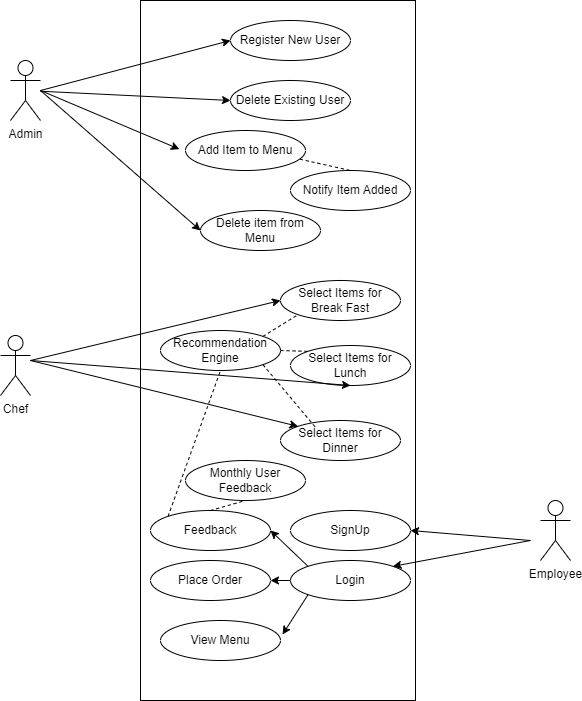

The diagram above was exported from draw.io. Its source (the exported page's mxGraphModel, read from the mxfile embedded in the PNG):
<mxGraphModel dx="1602" dy="758" grid="1" gridSize="10" guides="1" tooltips="1" connect="1" arrows="1" fold="1" page="1" pageScale="1" pageWidth="850" pageHeight="1100" math="0" shadow="0">
  <root>
    <mxCell id="0" />
    <mxCell id="1" parent="0" />
    <mxCell id="HY7m4xV5yXXnwYLVDmud-2" value="" style="rounded=0;whiteSpace=wrap;html=1;" parent="1" vertex="1">
      <mxGeometry x="260" y="50" width="275" height="700" as="geometry" />
    </mxCell>
    <object label="Admin" placeholders="1" id="HY7m4xV5yXXnwYLVDmud-3">
      <mxCell style="shape=umlActor;verticalLabelPosition=bottom;verticalAlign=top;html=1;outlineConnect=0;" parent="1" vertex="1">
        <mxGeometry x="130" y="110" width="30" height="60" as="geometry" />
      </mxCell>
    </object>
    <mxCell id="HY7m4xV5yXXnwYLVDmud-4" value="Chef" style="shape=umlActor;verticalLabelPosition=bottom;verticalAlign=top;html=1;outlineConnect=0;" parent="1" vertex="1">
      <mxGeometry x="120" y="385" width="30" height="60" as="geometry" />
    </mxCell>
    <mxCell id="HY7m4xV5yXXnwYLVDmud-5" value="Employee" style="shape=umlActor;verticalLabelPosition=bottom;verticalAlign=top;html=1;outlineConnect=0;" parent="1" vertex="1">
      <mxGeometry x="660" y="550" width="30" height="60" as="geometry" />
    </mxCell>
    <mxCell id="HY7m4xV5yXXnwYLVDmud-6" value="Register New User" style="ellipse;whiteSpace=wrap;html=1;" parent="1" vertex="1">
      <mxGeometry x="350" y="70" width="120" height="40" as="geometry" />
    </mxCell>
    <mxCell id="HY7m4xV5yXXnwYLVDmud-7" value="Add Item to Menu&lt;span style=&quot;color: rgba(0, 0, 0, 0); font-family: monospace; font-size: 0px; text-align: start; text-wrap: nowrap;&quot;&gt;%3CmxGraphModel%3E%3Croot%3E%3CmxCell%20id%3D%220%22%2F%3E%3CmxCell%20id%3D%221%22%20parent%3D%220%22%2F%3E%3CmxCell%20id%3D%222%22%20value%3D%22Register%2FDelete%20User%22%20style%3D%22ellipse%3BwhiteSpace%3Dwrap%3Bhtml%3D1%3B%22%20vertex%3D%221%22%20parent%3D%221%22%3E%3CmxGeometry%20x%3D%22280%22%20y%3D%22100%22%20width%3D%22120%22%20height%3D%2240%22%20as%3D%22geometry%22%2F%3E%3C%2FmxCell%3E%3C%2Froot%3E%3C%2FmxGraphModel%3E&lt;/span&gt;" style="ellipse;whiteSpace=wrap;html=1;" parent="1" vertex="1">
      <mxGeometry x="305" y="180" width="120" height="40" as="geometry" />
    </mxCell>
    <mxCell id="HY7m4xV5yXXnwYLVDmud-8" value="Delete item from Menu" style="ellipse;whiteSpace=wrap;html=1;" parent="1" vertex="1">
      <mxGeometry x="320" y="260" width="120" height="40" as="geometry" />
    </mxCell>
    <mxCell id="HY7m4xV5yXXnwYLVDmud-9" value="Delete Existing User" style="ellipse;whiteSpace=wrap;html=1;" parent="1" vertex="1">
      <mxGeometry x="350" y="130" width="120" height="40" as="geometry" />
    </mxCell>
    <mxCell id="HY7m4xV5yXXnwYLVDmud-12" value="Select Items for Break Fast" style="ellipse;whiteSpace=wrap;html=1;" parent="1" vertex="1">
      <mxGeometry x="400" y="330" width="120" height="40" as="geometry" />
    </mxCell>
    <mxCell id="HY7m4xV5yXXnwYLVDmud-13" value="Select Items for Lunch" style="ellipse;whiteSpace=wrap;html=1;" parent="1" vertex="1">
      <mxGeometry x="410" y="395" width="120" height="40" as="geometry" />
    </mxCell>
    <mxCell id="HY7m4xV5yXXnwYLVDmud-14" value="View Menu" style="ellipse;whiteSpace=wrap;html=1;" parent="1" vertex="1">
      <mxGeometry x="280" y="670" width="120" height="40" as="geometry" />
    </mxCell>
    <mxCell id="HY7m4xV5yXXnwYLVDmud-15" value="Recommendation Engine" style="ellipse;whiteSpace=wrap;html=1;" parent="1" vertex="1">
      <mxGeometry x="280" y="380" width="120" height="40" as="geometry" />
    </mxCell>
    <mxCell id="HY7m4xV5yXXnwYLVDmud-16" value="Select Items for Dinner" style="ellipse;whiteSpace=wrap;html=1;" parent="1" vertex="1">
      <mxGeometry x="400" y="470" width="120" height="40" as="geometry" />
    </mxCell>
    <mxCell id="HY7m4xV5yXXnwYLVDmud-18" value="Login" style="ellipse;whiteSpace=wrap;html=1;" parent="1" vertex="1">
      <mxGeometry x="410" y="610" width="120" height="40" as="geometry" />
    </mxCell>
    <mxCell id="HY7m4xV5yXXnwYLVDmud-19" value="Place Order" style="ellipse;whiteSpace=wrap;html=1;" parent="1" vertex="1">
      <mxGeometry x="270" y="610" width="120" height="40" as="geometry" />
    </mxCell>
    <mxCell id="HY7m4xV5yXXnwYLVDmud-20" value="Feedback" style="ellipse;whiteSpace=wrap;html=1;" parent="1" vertex="1">
      <mxGeometry x="270" y="560" width="120" height="40" as="geometry" />
    </mxCell>
    <mxCell id="HY7m4xV5yXXnwYLVDmud-24" style="edgeStyle=orthogonalEdgeStyle;rounded=0;orthogonalLoop=1;jettySize=auto;html=1;exitX=0.5;exitY=1;exitDx=0;exitDy=0;" parent="1" source="HY7m4xV5yXXnwYLVDmud-14" target="HY7m4xV5yXXnwYLVDmud-14" edge="1">
      <mxGeometry relative="1" as="geometry" />
    </mxCell>
    <mxCell id="UJYHVpjXyqIYTQjauH-s-1" value="" style="endArrow=classic;html=1;rounded=0;entryX=0;entryY=0.5;entryDx=0;entryDy=0;" parent="1" target="HY7m4xV5yXXnwYLVDmud-8" edge="1">
      <mxGeometry width="50" height="50" relative="1" as="geometry">
        <mxPoint x="160" y="140" as="sourcePoint" />
        <mxPoint x="222.5" y="90" as="targetPoint" />
      </mxGeometry>
    </mxCell>
    <mxCell id="UJYHVpjXyqIYTQjauH-s-2" value="" style="endArrow=classic;html=1;rounded=0;entryX=-0.051;entryY=0.467;entryDx=0;entryDy=0;entryPerimeter=0;" parent="1" target="HY7m4xV5yXXnwYLVDmud-7" edge="1">
      <mxGeometry width="50" height="50" relative="1" as="geometry">
        <mxPoint x="160" y="140" as="sourcePoint" />
        <mxPoint x="348" y="260" as="targetPoint" />
      </mxGeometry>
    </mxCell>
    <mxCell id="UJYHVpjXyqIYTQjauH-s-3" value="" style="endArrow=classic;html=1;rounded=0;entryX=0;entryY=0.5;entryDx=0;entryDy=0;" parent="1" source="HY7m4xV5yXXnwYLVDmud-3" target="HY7m4xV5yXXnwYLVDmud-9" edge="1">
      <mxGeometry width="50" height="50" relative="1" as="geometry">
        <mxPoint x="190" y="160" as="sourcePoint" />
        <mxPoint x="358" y="270" as="targetPoint" />
      </mxGeometry>
    </mxCell>
    <mxCell id="UJYHVpjXyqIYTQjauH-s-4" value="" style="endArrow=classic;html=1;rounded=0;entryX=0;entryY=0.5;entryDx=0;entryDy=0;" parent="1" target="HY7m4xV5yXXnwYLVDmud-6" edge="1">
      <mxGeometry width="50" height="50" relative="1" as="geometry">
        <mxPoint x="160" y="140" as="sourcePoint" />
        <mxPoint x="358" y="240" as="targetPoint" />
      </mxGeometry>
    </mxCell>
    <mxCell id="UJYHVpjXyqIYTQjauH-s-6" value="" style="endArrow=classic;html=1;rounded=0;entryX=0;entryY=0.5;entryDx=0;entryDy=0;" parent="1" target="HY7m4xV5yXXnwYLVDmud-12" edge="1">
      <mxGeometry width="50" height="50" relative="1" as="geometry">
        <mxPoint x="150" y="410" as="sourcePoint" />
        <mxPoint x="450" y="320" as="targetPoint" />
      </mxGeometry>
    </mxCell>
    <mxCell id="UJYHVpjXyqIYTQjauH-s-7" value="" style="endArrow=classic;html=1;rounded=0;entryX=0.5;entryY=1;entryDx=0;entryDy=0;" parent="1" target="HY7m4xV5yXXnwYLVDmud-13" edge="1">
      <mxGeometry width="50" height="50" relative="1" as="geometry">
        <mxPoint x="150" y="410" as="sourcePoint" />
        <mxPoint x="410" y="360" as="targetPoint" />
      </mxGeometry>
    </mxCell>
    <mxCell id="UJYHVpjXyqIYTQjauH-s-8" value="" style="endArrow=classic;html=1;rounded=0;entryX=0;entryY=0;entryDx=0;entryDy=0;" parent="1" target="HY7m4xV5yXXnwYLVDmud-16" edge="1">
      <mxGeometry width="50" height="50" relative="1" as="geometry">
        <mxPoint x="150" y="410" as="sourcePoint" />
        <mxPoint x="420" y="370" as="targetPoint" />
      </mxGeometry>
    </mxCell>
    <mxCell id="UJYHVpjXyqIYTQjauH-s-9" value="SignUp" style="ellipse;whiteSpace=wrap;html=1;" parent="1" vertex="1">
      <mxGeometry x="410" y="560" width="120" height="40" as="geometry" />
    </mxCell>
    <mxCell id="UJYHVpjXyqIYTQjauH-s-10" value="" style="endArrow=classic;html=1;rounded=0;entryX=1;entryY=0.5;entryDx=0;entryDy=0;" parent="1" target="UJYHVpjXyqIYTQjauH-s-9" edge="1">
      <mxGeometry width="50" height="50" relative="1" as="geometry">
        <mxPoint x="650" y="590" as="sourcePoint" />
        <mxPoint x="450" y="520" as="targetPoint" />
      </mxGeometry>
    </mxCell>
    <mxCell id="UJYHVpjXyqIYTQjauH-s-11" value="" style="endArrow=classic;html=1;rounded=0;entryX=1;entryY=0;entryDx=0;entryDy=0;" parent="1" target="HY7m4xV5yXXnwYLVDmud-18" edge="1">
      <mxGeometry width="50" height="50" relative="1" as="geometry">
        <mxPoint x="650" y="590" as="sourcePoint" />
        <mxPoint x="520" y="600" as="targetPoint" />
      </mxGeometry>
    </mxCell>
    <mxCell id="UJYHVpjXyqIYTQjauH-s-12" value="" style="endArrow=classic;html=1;rounded=0;entryX=1;entryY=0.5;entryDx=0;entryDy=0;exitX=0;exitY=0;exitDx=0;exitDy=0;" parent="1" source="HY7m4xV5yXXnwYLVDmud-18" target="HY7m4xV5yXXnwYLVDmud-20" edge="1">
      <mxGeometry width="50" height="50" relative="1" as="geometry">
        <mxPoint x="428" y="600" as="sourcePoint" />
        <mxPoint x="450" y="520" as="targetPoint" />
      </mxGeometry>
    </mxCell>
    <mxCell id="UJYHVpjXyqIYTQjauH-s-13" value="" style="endArrow=classic;html=1;rounded=0;" parent="1" target="HY7m4xV5yXXnwYLVDmud-19" edge="1">
      <mxGeometry width="50" height="50" relative="1" as="geometry">
        <mxPoint x="410" y="630" as="sourcePoint" />
        <mxPoint x="400" y="590" as="targetPoint" />
      </mxGeometry>
    </mxCell>
    <mxCell id="UJYHVpjXyqIYTQjauH-s-14" value="" style="endArrow=classic;html=1;rounded=0;entryX=1.017;entryY=0.35;entryDx=0;entryDy=0;exitX=0;exitY=1;exitDx=0;exitDy=0;entryPerimeter=0;" parent="1" source="HY7m4xV5yXXnwYLVDmud-18" target="HY7m4xV5yXXnwYLVDmud-14" edge="1">
      <mxGeometry width="50" height="50" relative="1" as="geometry">
        <mxPoint x="448" y="636" as="sourcePoint" />
        <mxPoint x="410" y="600" as="targetPoint" />
      </mxGeometry>
    </mxCell>
    <mxCell id="UJYHVpjXyqIYTQjauH-s-15" value="" style="endArrow=none;dashed=1;html=1;rounded=0;entryX=0;entryY=1;entryDx=0;entryDy=0;exitX=1;exitY=0;exitDx=0;exitDy=0;" parent="1" source="HY7m4xV5yXXnwYLVDmud-15" target="HY7m4xV5yXXnwYLVDmud-12" edge="1">
      <mxGeometry width="50" height="50" relative="1" as="geometry">
        <mxPoint x="372.5" y="420" as="sourcePoint" />
        <mxPoint x="422.5" y="370" as="targetPoint" />
      </mxGeometry>
    </mxCell>
    <mxCell id="UJYHVpjXyqIYTQjauH-s-16" value="" style="endArrow=none;dashed=1;html=1;rounded=0;entryX=0;entryY=0;entryDx=0;entryDy=0;exitX=1;exitY=0.5;exitDx=0;exitDy=0;" parent="1" source="HY7m4xV5yXXnwYLVDmud-15" target="HY7m4xV5yXXnwYLVDmud-13" edge="1">
      <mxGeometry width="50" height="50" relative="1" as="geometry">
        <mxPoint x="400" y="370" as="sourcePoint" />
        <mxPoint x="450" y="320" as="targetPoint" />
      </mxGeometry>
    </mxCell>
    <mxCell id="UJYHVpjXyqIYTQjauH-s-17" value="" style="endArrow=none;dashed=1;html=1;rounded=0;entryX=0.3;entryY=0.2;entryDx=0;entryDy=0;exitX=1;exitY=1;exitDx=0;exitDy=0;entryPerimeter=0;" parent="1" source="HY7m4xV5yXXnwYLVDmud-15" target="HY7m4xV5yXXnwYLVDmud-16" edge="1">
      <mxGeometry width="50" height="50" relative="1" as="geometry">
        <mxPoint x="382" y="401" as="sourcePoint" />
        <mxPoint x="428" y="374" as="targetPoint" />
      </mxGeometry>
    </mxCell>
    <mxCell id="tXmgE8i1DLQyBBwgaicC-1" value="" style="endArrow=none;dashed=1;html=1;rounded=0;entryX=0.5;entryY=1;entryDx=0;entryDy=0;exitX=0;exitY=0;exitDx=0;exitDy=0;" parent="1" source="HY7m4xV5yXXnwYLVDmud-20" target="HY7m4xV5yXXnwYLVDmud-15" edge="1">
      <mxGeometry width="50" height="50" relative="1" as="geometry">
        <mxPoint x="305" y="530" as="sourcePoint" />
        <mxPoint x="355" y="480" as="targetPoint" />
      </mxGeometry>
    </mxCell>
    <mxCell id="tXmgE8i1DLQyBBwgaicC-5" value="" style="endArrow=none;dashed=1;html=1;rounded=0;entryX=0.5;entryY=1;entryDx=0;entryDy=0;exitX=0.5;exitY=0;exitDx=0;exitDy=0;" parent="1" source="HY7m4xV5yXXnwYLVDmud-20" target="tXmgE8i1DLQyBBwgaicC-4" edge="1">
      <mxGeometry width="50" height="50" relative="1" as="geometry">
        <mxPoint x="330" y="560" as="sourcePoint" />
        <mxPoint x="340" y="420" as="targetPoint" />
      </mxGeometry>
    </mxCell>
    <mxCell id="tXmgE8i1DLQyBBwgaicC-4" value="Monthly User Feedback" style="ellipse;whiteSpace=wrap;html=1;" parent="1" vertex="1">
      <mxGeometry x="305" y="510" width="120" height="40" as="geometry" />
    </mxCell>
    <mxCell id="tXmgE8i1DLQyBBwgaicC-6" value="Notify Item Added" style="ellipse;whiteSpace=wrap;html=1;" parent="1" vertex="1">
      <mxGeometry x="410" y="220" width="120" height="40" as="geometry" />
    </mxCell>
    <mxCell id="tXmgE8i1DLQyBBwgaicC-7" value="" style="endArrow=none;dashed=1;html=1;rounded=0;exitX=0.953;exitY=0.717;exitDx=0;exitDy=0;exitPerimeter=0;" parent="1" source="HY7m4xV5yXXnwYLVDmud-7" edge="1">
      <mxGeometry width="50" height="50" relative="1" as="geometry">
        <mxPoint x="434" y="202" as="sourcePoint" />
        <mxPoint x="470" y="220" as="targetPoint" />
      </mxGeometry>
    </mxCell>
  </root>
</mxGraphModel>